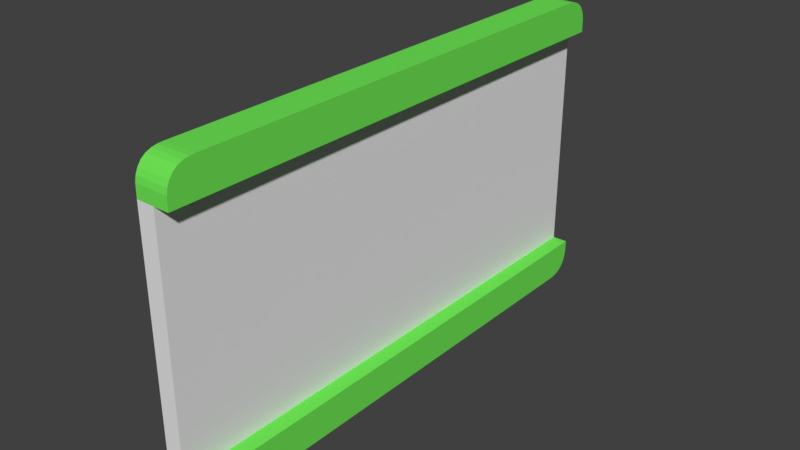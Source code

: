 # Source: Window.blend  (saved by Blender 2.79.0; exported with 4.5.12 LTS)
import bpy
from mathutils import Matrix  # noqa: F401  (used for matrix-valued properties, if any)

bpy.ops.wm.read_factory_settings(use_empty=True)
scene = bpy.context.scene
scene.name = 'Scene'

# ---- collections
col_collection_1 = bpy.data.collections.new('Collection 1'); scene.collection.children.link(col_collection_1)

# ---- materials (node trees are filled in below, after node groups)
mat_material_001 = bpy.data.materials.new('Material.001')
mat_material_001.alpha_threshold = 0.0
mat_material_001.use_transparent_shadow = False
mat_material_001.diffuse_color = (0.1605, 0.8, 0.09241, 1.0)
mat_material_001.roughness = 0.5
mat_material_002 = bpy.data.materials.new('Material.002')
mat_material_002.alpha_threshold = 0.0
mat_material_002.use_transparent_shadow = False
mat_material_002.roughness = 0.5

# ---- material node trees

# ---- world
world_world = bpy.data.worlds.new('World'); scene.world = world_world
world_world.color = (0.05088, 0.05088, 0.05088)
world_world.use_sun_shadow = False
world_world.sun_shadow_jitter_overblur = 0.0
world_world.cycles.sampling_method = 'MANUAL'

# ---- meshes
me_cube_001 = bpy.data.meshes.new('Cube.001')
me_cube_001.from_pydata([(0.3184, 2.34, -1.387), (0.3184, 2.292, -1.407), (0.3184, 2.189, -1.42), (0.3184, 2.241, -1.417), (0.3184, -2.446, 1.097), (0.3184, 2.446, 1.097), (0.3184, -2.446, -1.097), (0.3184, 2.446, -1.097), (0.009138, -2.446, -1.097), (0.009138, -2.446, 1.097), (0.009138, 2.446, 1.097), (0.009138, 2.446, -1.097), (0.173, 2.446, 1.097), (0.173, 2.446, -1.097), (0.173, -2.446, 1.097), (0.173, -2.446, -1.097), (0.009138, -2.189, -1.42), (0.009138, -2.241, -1.417), (0.009138, -2.292, -1.407), (0.009138, -2.34, -1.387), (0.009138, -2.382, -1.355), (0.009138, -2.413, -1.313), (0.009138, -2.434, -1.265), (0.009138, -2.444, -1.214), (0.009138, -2.189, 1.42), (0.009138, -2.444, 1.214), (0.009138, -2.434, 1.265), (0.009138, -2.413, 1.313), (0.009138, -2.382, 1.355), (0.009138, -2.34, 1.387), (0.009138, -2.292, 1.407), (0.009138, -2.241, 1.417), (0.009138, 2.189, -1.42), (0.009138, 2.444, -1.214), (0.009138, 2.434, -1.265), (0.009138, 2.413, -1.313), (0.009138, 2.382, -1.355), (0.009138, 2.34, -1.387), (0.009138, 2.292, -1.407), (0.009138, 2.241, -1.417), (0.009138, 2.189, 1.42), (0.009138, 2.241, 1.417), (0.009138, 2.292, 1.407), (0.009138, 2.34, 1.387), (0.009138, 2.382, 1.355), (0.009138, 2.413, 1.313), (0.009138, 2.434, 1.265), (0.009138, 2.444, 1.214), (0.3184, 2.382, -1.355), (0.3184, 2.413, -1.313), (0.3184, 2.434, -1.265), (0.3184, 2.444, -1.214), (0.3184, 2.189, 1.42), (0.3184, 2.241, 1.417), (0.3184, 2.292, 1.407), (0.3184, 2.34, 1.387), (0.3184, 2.382, 1.355), (0.3184, 2.413, 1.313), (0.3184, 2.434, 1.265), (0.3184, 2.444, 1.214), (0.3184, -2.189, -1.42), (0.3184, -2.241, -1.417), (0.3184, -2.292, -1.407), (0.3184, -2.34, -1.387), (0.3184, -2.382, -1.355), (0.3184, -2.413, -1.313), (0.3184, -2.434, -1.265), (0.3184, -2.444, -1.214), (0.3184, -2.241, 1.417), (0.3184, -2.189, 1.42), (0.3184, -2.292, 1.407), (0.3184, -2.34, 1.387), (0.3184, -2.382, 1.355), (0.3184, -2.413, 1.313), (0.3184, -2.434, 1.265), (0.3184, -2.444, 1.214)], [], [(36, 35, 49, 48), (45, 57, 58, 46), (2, 3, 1, 0, 48, 49, 50, 51, 7, 6, 67, 66, 65, 64, 63, 62, 61, 60), (9, 25, 26, 27, 28, 29, 30, 31, 24, 40, 41, 42, 43, 44, 45, 46, 47, 10), (18, 62, 63, 19), (42, 54, 55, 43), (15, 14, 9, 8), (51, 33, 11, 13, 7), (13, 12, 14, 15), (2, 60, 61, 17, 16, 32, 39, 3), (11, 10, 12, 13), (19, 63, 64, 20), (8, 9, 10, 11), (46, 58, 59, 47), (30, 70, 68, 31), (29, 71, 70, 30), (28, 72, 71, 29), (38, 1, 3, 39), (36, 48, 0, 37), (21, 65, 66, 22), (69, 52, 53, 41, 40, 24, 31, 68), (20, 64, 65, 21), (37, 0, 1, 38), (59, 5, 12, 10, 47), (22, 66, 67, 23), (41, 53, 54, 42), (25, 75, 74, 26), (33, 51, 50, 34), (17, 61, 62, 18), (43, 55, 56, 44), (75, 25, 9, 14, 4), (34, 50, 49, 35), (44, 56, 57, 45), (27, 73, 72, 28), (26, 74, 73, 27), (16, 17, 18, 19, 20, 21, 22, 23, 8, 11, 33, 34, 35, 36, 37, 38, 39, 32), (5, 59, 58, 57, 56, 55, 54, 53, 52, 69, 68, 70, 71, 72, 73, 74, 75, 4), (13, 15, 6, 7), (14, 12, 5, 4), (67, 6, 15, 8, 23)])
me_cube_001.polygons.foreach_set('material_index', [0, 0, 0, 0, 0, 0, 1, 0, 1, 0, 1, 0, 1, 0, 0, 0, 0, 0, 0, 0, 0, 0, 0, 0, 0, 0, 0, 0, 0, 0, 0, 0, 0, 0, 0, 0, 0, 0, 0, 0])
me_cube_001.materials.append(mat_material_001)
me_cube_001.materials.append(mat_material_002)
me_cube_001.use_remesh_preserve_volume = False
me_cube_001.use_remesh_preserve_attributes = False
me_cube_001.use_mirror_vertex_groups = False
me_cube_001.update()

# ---- objects
ob_cube = bpy.data.objects.new('Cube', me_cube_001)

# ---- transforms, parenting, visibility, modifiers, constraints
ob_cube.location = (0.0, 0.0, 0.0)
ob_cube.lineart.crease_threshold = 0.0

# ---- collection membership
col_collection_1.objects.link(ob_cube)

# ---- scene / render settings (as saved in the file)
scene.frame_start = 1; scene.frame_end = 250; scene.frame_set(1)
scene.render.engine = 'BLENDER_EEVEE_NEXT'
scene.render.resolution_percentage = 50
scene.render.dither_intensity = 0.0
scene.cycles.use_denoising = False
scene.cycles.samples = 128
scene.cycles.sampling_pattern = 'TABULATED_SOBOL'
scene.cycles.use_adaptive_sampling = False
scene.cycles.use_light_tree = False
scene.cycles.blur_glossy = 0.0
scene.cycles.sample_clamp_indirect = 0.0
scene.view_settings.view_transform = 'Standard'
bpy.context.view_layer.update()

# ---- added for rendering (the .blend has no active camera and no usable light): camera, sun
cam_auto = bpy.data.cameras.new('AutoCamera')
cam_auto.lens = 50.0
cam_auto.sensor_width = 36.0
cam_auto.clip_end = 1000.0
ob_auto_camera = bpy.data.objects.new('AutoCamera', cam_auto)
scene.collection.objects.link(ob_auto_camera)
ob_auto_camera.location = (5.40543, -6.29002, 4.19335)
ob_auto_camera.rotation_euler = (1.09748, -7.21219e-08, 0.694738)
scene.camera = ob_auto_camera
light_auto_sun = bpy.data.lights.new('AutoSun', 'SUN')
light_auto_sun.energy = 3.0
light_auto_sun.angle = 0.0523599
ob_auto_sun = bpy.data.objects.new('AutoSun', light_auto_sun)
scene.collection.objects.link(ob_auto_sun)
ob_auto_sun.rotation_euler = (0.872665, 0.174533, 0.523599)
bpy.context.view_layer.update()
